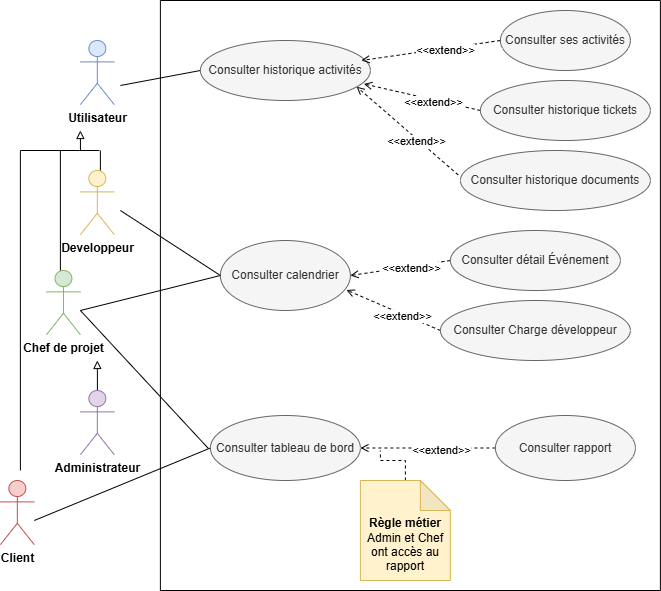

The diagram above was exported from draw.io. Its source (the exported page's mxGraphModel, read from the mxfile embedded in the PNG):
<mxGraphModel dx="-5756" dy="-6583" grid="1" gridSize="10" guides="1" tooltips="1" connect="1" arrows="1" fold="1" page="1" pageScale="1" pageWidth="827" pageHeight="1169" math="0" shadow="0">
  <root>
    <mxCell id="0" />
    <mxCell id="1" parent="0" />
    <mxCell id="X8jk2Nwf_jjFNwSnbdM9-26" edge="1" parent="1" style="endArrow=none;html=1;rounded=0;entryX=0;entryY=0.5;entryDx=0;entryDy=0;" target="X8jk2Nwf_jjFNwSnbdM9-32" value="">
      <mxGeometry height="50" relative="1" width="50" as="geometry">
        <mxPoint x="7185.888888888889" y="8254" as="sourcePoint" />
        <mxPoint x="7425.888888888889" y="8184" as="targetPoint" />
      </mxGeometry>
    </mxCell>
    <mxCell id="X8jk2Nwf_jjFNwSnbdM9-27" parent="1" style="swimlane;startSize=0;" value="" vertex="1">
      <mxGeometry height="590" width="500" x="7225.888888888889" y="8044" as="geometry" />
    </mxCell>
    <mxCell id="X8jk2Nwf_jjFNwSnbdM9-28" parent="X8jk2Nwf_jjFNwSnbdM9-27" style="ellipse;whiteSpace=wrap;html=1;fillColor=#f5f5f5;fontColor=#333333;strokeColor=#666666;" value="Consulter rapport" vertex="1">
      <mxGeometry height="65" width="140" x="335" y="415" as="geometry" />
    </mxCell>
    <mxCell id="X8jk2Nwf_jjFNwSnbdM9-29" parent="X8jk2Nwf_jjFNwSnbdM9-27" style="ellipse;whiteSpace=wrap;html=1;fillColor=#f5f5f5;fontColor=#333333;strokeColor=#666666;" value="Consulter tableau de bord" vertex="1">
      <mxGeometry height="65" width="150" x="50" y="415" as="geometry" />
    </mxCell>
    <mxCell id="X8jk2Nwf_jjFNwSnbdM9-30" edge="1" parent="X8jk2Nwf_jjFNwSnbdM9-27" source="X8jk2Nwf_jjFNwSnbdM9-28" style="endArrow=open;html=1;rounded=0;exitX=0;exitY=0.5;exitDx=0;exitDy=0;entryX=1;entryY=0.5;entryDx=0;entryDy=0;endFill=0;dashed=1;" target="X8jk2Nwf_jjFNwSnbdM9-29" value="">
      <mxGeometry height="50" relative="1" width="50" as="geometry">
        <mxPoint x="264" y="170" as="sourcePoint" />
        <mxPoint x="160" y="150" as="targetPoint" />
      </mxGeometry>
    </mxCell>
    <mxCell id="X8jk2Nwf_jjFNwSnbdM9-31" connectable="0" parent="X8jk2Nwf_jjFNwSnbdM9-30" style="edgeLabel;html=1;align=center;verticalAlign=middle;resizable=0;points=[];" value="&amp;lt;&amp;lt;extend&amp;gt;&amp;gt;" vertex="1">
      <mxGeometry relative="1" x="-0.2" y="2" as="geometry">
        <mxPoint as="offset" />
      </mxGeometry>
    </mxCell>
    <mxCell id="X8jk2Nwf_jjFNwSnbdM9-32" parent="X8jk2Nwf_jjFNwSnbdM9-27" style="ellipse;whiteSpace=wrap;html=1;fillColor=#f5f5f5;fontColor=#333333;strokeColor=#666666;" value="Consulter calendrier" vertex="1">
      <mxGeometry height="70" width="130" x="60" y="240" as="geometry" />
    </mxCell>
    <mxCell id="X8jk2Nwf_jjFNwSnbdM9-33" edge="1" parent="X8jk2Nwf_jjFNwSnbdM9-27" source="X8jk2Nwf_jjFNwSnbdM9-34" style="edgeStyle=orthogonalEdgeStyle;rounded=0;orthogonalLoop=1;jettySize=auto;html=1;endArrow=none;endFill=0;dashed=1;">
      <mxGeometry relative="1" as="geometry">
        <mxPoint x="220" y="450" as="targetPoint" />
      </mxGeometry>
    </mxCell>
    <mxCell id="X8jk2Nwf_jjFNwSnbdM9-34" parent="X8jk2Nwf_jjFNwSnbdM9-27" style="shape=note;whiteSpace=wrap;html=1;backgroundOutline=1;darkOpacity=0.05;fillColor=#fff2cc;strokeColor=#d6b656;" value="&lt;div&gt;&lt;b&gt;&lt;br&gt;&lt;/b&gt;&lt;/div&gt;&lt;b&gt;&lt;div&gt;&lt;b&gt;&lt;br&gt;&lt;/b&gt;&lt;/div&gt;Règle métier &lt;/b&gt;Admin et Chef ont accès au rapport" vertex="1">
      <mxGeometry height="100" width="90" x="200" y="480" as="geometry" />
    </mxCell>
    <mxCell id="X8jk2Nwf_jjFNwSnbdM9-35" parent="X8jk2Nwf_jjFNwSnbdM9-27" style="ellipse;whiteSpace=wrap;html=1;fillColor=#f5f5f5;fontColor=#333333;strokeColor=#666666;" value="Consulter Charge développeur" vertex="1">
      <mxGeometry height="60" width="190" x="280" y="300" as="geometry" />
    </mxCell>
    <mxCell id="X8jk2Nwf_jjFNwSnbdM9-36" edge="1" parent="X8jk2Nwf_jjFNwSnbdM9-27" source="X8jk2Nwf_jjFNwSnbdM9-35" style="endArrow=open;html=1;rounded=0;exitX=0;exitY=0.5;exitDx=0;exitDy=0;entryX=0.969;entryY=0.707;entryDx=0;entryDy=0;endFill=0;dashed=1;entryPerimeter=0;" target="X8jk2Nwf_jjFNwSnbdM9-32" value="">
      <mxGeometry height="50" relative="1" width="50" as="geometry">
        <mxPoint x="270" y="30" as="sourcePoint" />
        <mxPoint x="170" y="30" as="targetPoint" />
      </mxGeometry>
    </mxCell>
    <mxCell id="X8jk2Nwf_jjFNwSnbdM9-37" connectable="0" parent="X8jk2Nwf_jjFNwSnbdM9-36" style="edgeLabel;html=1;align=center;verticalAlign=middle;resizable=0;points=[];" value="&amp;lt;&amp;lt;extend&amp;gt;&amp;gt;" vertex="1">
      <mxGeometry relative="1" x="-0.2" y="2" as="geometry">
        <mxPoint as="offset" />
      </mxGeometry>
    </mxCell>
    <mxCell id="X8jk2Nwf_jjFNwSnbdM9-38" parent="X8jk2Nwf_jjFNwSnbdM9-27" style="ellipse;whiteSpace=wrap;html=1;fillColor=#f5f5f5;fontColor=#333333;strokeColor=#666666;" value="Consulter détail Événement" vertex="1">
      <mxGeometry height="60" width="170" x="290" y="230" as="geometry" />
    </mxCell>
    <mxCell id="X8jk2Nwf_jjFNwSnbdM9-39" edge="1" parent="X8jk2Nwf_jjFNwSnbdM9-27" source="X8jk2Nwf_jjFNwSnbdM9-38" style="endArrow=open;html=1;rounded=0;exitX=0;exitY=0.5;exitDx=0;exitDy=0;entryX=1;entryY=0.5;entryDx=0;entryDy=0;endFill=0;dashed=1;" target="X8jk2Nwf_jjFNwSnbdM9-32" value="">
      <mxGeometry height="50" relative="1" width="50" as="geometry">
        <mxPoint x="150" y="190" as="sourcePoint" />
        <mxPoint x="200" y="140" as="targetPoint" />
      </mxGeometry>
    </mxCell>
    <mxCell id="X8jk2Nwf_jjFNwSnbdM9-40" connectable="0" parent="X8jk2Nwf_jjFNwSnbdM9-39" style="edgeLabel;html=1;align=center;verticalAlign=middle;resizable=0;points=[];" value="&amp;lt;&amp;lt;extend&amp;gt;&amp;gt;" vertex="1">
      <mxGeometry relative="1" x="-0.2" y="2" as="geometry">
        <mxPoint as="offset" />
      </mxGeometry>
    </mxCell>
    <mxCell id="X8jk2Nwf_jjFNwSnbdM9-41" parent="X8jk2Nwf_jjFNwSnbdM9-27" style="ellipse;whiteSpace=wrap;html=1;fillColor=#f5f5f5;fontColor=#333333;strokeColor=#666666;" value="Consulter ses activités" vertex="1">
      <mxGeometry height="60" width="130" x="340" y="10" as="geometry" />
    </mxCell>
    <mxCell id="X8jk2Nwf_jjFNwSnbdM9-42" parent="X8jk2Nwf_jjFNwSnbdM9-27" style="ellipse;whiteSpace=wrap;html=1;fillColor=#f5f5f5;fontColor=#333333;strokeColor=#666666;" value="&lt;p data-pm-slice=&quot;0 0 []&quot;&gt;Consulter historique activités&lt;/p&gt;" vertex="1">
      <mxGeometry height="60" width="170" x="40" y="40" as="geometry" />
    </mxCell>
    <mxCell id="X8jk2Nwf_jjFNwSnbdM9-43" parent="X8jk2Nwf_jjFNwSnbdM9-27" style="ellipse;whiteSpace=wrap;html=1;fillColor=#f5f5f5;fontColor=#333333;strokeColor=#666666;" value="Consulter historique documents" vertex="1">
      <mxGeometry height="60" width="190" x="300" y="150" as="geometry" />
    </mxCell>
    <mxCell id="X8jk2Nwf_jjFNwSnbdM9-44" parent="X8jk2Nwf_jjFNwSnbdM9-27" style="ellipse;whiteSpace=wrap;html=1;fillColor=#f5f5f5;fontColor=#333333;strokeColor=#666666;" value="Consulter historique tickets" vertex="1">
      <mxGeometry height="60" width="170" x="320" y="80" as="geometry" />
    </mxCell>
    <mxCell id="X8jk2Nwf_jjFNwSnbdM9-45" edge="1" parent="X8jk2Nwf_jjFNwSnbdM9-27" source="X8jk2Nwf_jjFNwSnbdM9-41" style="endArrow=open;html=1;rounded=0;exitX=0;exitY=0.5;exitDx=0;exitDy=0;endFill=0;dashed=1;entryX=0.947;entryY=0.333;entryDx=0;entryDy=0;entryPerimeter=0;" target="X8jk2Nwf_jjFNwSnbdM9-42" value="">
      <mxGeometry height="50" relative="1" width="50" as="geometry">
        <mxPoint x="350" y="35" as="sourcePoint" />
        <mxPoint x="260" y="70" as="targetPoint" />
      </mxGeometry>
    </mxCell>
    <mxCell id="X8jk2Nwf_jjFNwSnbdM9-46" connectable="0" parent="X8jk2Nwf_jjFNwSnbdM9-45" style="edgeLabel;html=1;align=center;verticalAlign=middle;resizable=0;points=[];" value="&amp;lt;&amp;lt;extend&amp;gt;&amp;gt;" vertex="1">
      <mxGeometry relative="1" x="-0.2" y="2" as="geometry">
        <mxPoint as="offset" />
      </mxGeometry>
    </mxCell>
    <mxCell id="X8jk2Nwf_jjFNwSnbdM9-47" edge="1" parent="X8jk2Nwf_jjFNwSnbdM9-27" source="X8jk2Nwf_jjFNwSnbdM9-44" style="endArrow=open;html=1;rounded=0;exitX=0;exitY=0.5;exitDx=0;exitDy=0;entryX=0.962;entryY=0.724;entryDx=0;entryDy=0;endFill=0;dashed=1;entryPerimeter=0;" target="X8jk2Nwf_jjFNwSnbdM9-42" value="">
      <mxGeometry height="50" relative="1" width="50" as="geometry">
        <mxPoint x="300" y="110" as="sourcePoint" />
        <mxPoint x="200" y="145" as="targetPoint" />
      </mxGeometry>
    </mxCell>
    <mxCell id="X8jk2Nwf_jjFNwSnbdM9-48" connectable="0" parent="X8jk2Nwf_jjFNwSnbdM9-47" style="edgeLabel;html=1;align=center;verticalAlign=middle;resizable=0;points=[];" value="&amp;lt;&amp;lt;extend&amp;gt;&amp;gt;" vertex="1">
      <mxGeometry relative="1" x="-0.2" y="2" as="geometry">
        <mxPoint as="offset" />
      </mxGeometry>
    </mxCell>
    <mxCell id="X8jk2Nwf_jjFNwSnbdM9-49" edge="1" parent="X8jk2Nwf_jjFNwSnbdM9-27" source="X8jk2Nwf_jjFNwSnbdM9-43" style="endArrow=open;html=1;rounded=0;exitX=-0.012;exitY=0.406;exitDx=0;exitDy=0;entryX=0.919;entryY=0.77;entryDx=0;entryDy=0;endFill=0;dashed=1;entryPerimeter=0;exitPerimeter=0;" target="X8jk2Nwf_jjFNwSnbdM9-42" value="">
      <mxGeometry height="50" relative="1" width="50" as="geometry">
        <mxPoint x="300" y="175" as="sourcePoint" />
        <mxPoint x="200" y="210" as="targetPoint" />
      </mxGeometry>
    </mxCell>
    <mxCell id="X8jk2Nwf_jjFNwSnbdM9-50" connectable="0" parent="X8jk2Nwf_jjFNwSnbdM9-49" style="edgeLabel;html=1;align=center;verticalAlign=middle;resizable=0;points=[];" value="&amp;lt;&amp;lt;extend&amp;gt;&amp;gt;" vertex="1">
      <mxGeometry relative="1" x="-0.2" y="2" as="geometry">
        <mxPoint as="offset" />
      </mxGeometry>
    </mxCell>
    <mxCell id="X8jk2Nwf_jjFNwSnbdM9-51" parent="1" style="shape=umlActor;verticalLabelPosition=bottom;verticalAlign=top;html=1;outlineConnect=0;fillColor=#dae8fc;strokeColor=#6c8ebf;" value="&lt;b&gt;Utilisateur&lt;/b&gt;" vertex="1">
      <mxGeometry height="64.18" width="33.88" x="7145.888888888889" y="8084" as="geometry" />
    </mxCell>
    <mxCell id="X8jk2Nwf_jjFNwSnbdM9-52" edge="1" parent="1" style="edgeStyle=orthogonalEdgeStyle;rounded=0;orthogonalLoop=1;jettySize=auto;html=1;endArrow=block;endFill=0;">
      <mxGeometry relative="1" as="geometry">
        <mxPoint x="7145.948888888888" y="8194" as="sourcePoint" />
        <mxPoint x="7145.888888888889" y="8174" as="targetPoint" />
      </mxGeometry>
    </mxCell>
    <mxCell id="X8jk2Nwf_jjFNwSnbdM9-53" parent="1" style="shape=umlActor;verticalLabelPosition=bottom;verticalAlign=top;html=1;outlineConnect=0;fillColor=#fff2cc;strokeColor=#d6b656;" value="&lt;b&gt;Developpeur&lt;/b&gt;" vertex="1">
      <mxGeometry height="64.18" width="33.88" x="7145.888888888889" y="8214" as="geometry" />
    </mxCell>
    <mxCell id="X8jk2Nwf_jjFNwSnbdM9-54" parent="1" style="shape=umlActor;verticalLabelPosition=bottom;verticalAlign=top;html=1;outlineConnect=0;fillColor=#d5e8d4;strokeColor=#82b366;" value="&lt;b&gt;Chef de projet&lt;/b&gt;" vertex="1">
      <mxGeometry height="64.18" width="33.88" x="7112.008888888889" y="8314" as="geometry" />
    </mxCell>
    <mxCell id="X8jk2Nwf_jjFNwSnbdM9-55" edge="1" parent="1" source="X8jk2Nwf_jjFNwSnbdM9-56" style="edgeStyle=orthogonalEdgeStyle;rounded=0;orthogonalLoop=1;jettySize=auto;html=1;endArrow=block;endFill=0;">
      <mxGeometry relative="1" as="geometry">
        <mxPoint x="7162.828888888889" y="8404" as="targetPoint" />
      </mxGeometry>
    </mxCell>
    <mxCell id="X8jk2Nwf_jjFNwSnbdM9-56" parent="1" style="shape=umlActor;verticalLabelPosition=bottom;verticalAlign=top;html=1;outlineConnect=0;fillColor=#e1d5e7;strokeColor=#9673a6;" value="&lt;b&gt;Administrateur&lt;/b&gt;" vertex="1">
      <mxGeometry height="64.18" width="33.88" x="7145.888888888889" y="8434" as="geometry" />
    </mxCell>
    <mxCell id="X8jk2Nwf_jjFNwSnbdM9-57" edge="1" parent="1" style="endArrow=none;html=1;rounded=0;" value="">
      <mxGeometry height="50" relative="1" width="50" as="geometry">
        <Array as="points">
          <mxPoint x="7144.888888888889" y="8194" />
        </Array>
        <mxPoint x="7085.888888888889" y="8194" as="sourcePoint" />
        <mxPoint x="7164.888888888889" y="8194" as="targetPoint" />
      </mxGeometry>
    </mxCell>
    <mxCell id="X8jk2Nwf_jjFNwSnbdM9-58" edge="1" parent="1" style="endArrow=none;html=1;rounded=0;" value="">
      <mxGeometry height="50" relative="1" width="50" as="geometry">
        <mxPoint x="7125.888888888889" y="8314" as="sourcePoint" />
        <mxPoint x="7125.888888888889" y="8194" as="targetPoint" />
      </mxGeometry>
    </mxCell>
    <mxCell id="X8jk2Nwf_jjFNwSnbdM9-59" edge="1" parent="1" style="endArrow=none;html=1;rounded=0;" value="">
      <mxGeometry height="50" relative="1" width="50" as="geometry">
        <mxPoint x="7165.888888888889" y="8214" as="sourcePoint" />
        <mxPoint x="7165.888888888889" y="8194" as="targetPoint" />
      </mxGeometry>
    </mxCell>
    <mxCell id="X8jk2Nwf_jjFNwSnbdM9-60" parent="1" style="shape=umlActor;verticalLabelPosition=bottom;verticalAlign=top;html=1;outlineConnect=0;fillColor=#f8cecc;strokeColor=#b85450;" value="&lt;b&gt;Client&lt;/b&gt;" vertex="1">
      <mxGeometry height="64.18" width="33.88" x="7065.888888888889" y="8524" as="geometry" />
    </mxCell>
    <mxCell id="X8jk2Nwf_jjFNwSnbdM9-61" edge="1" parent="1" style="endArrow=none;html=1;rounded=0;" value="">
      <mxGeometry height="50" relative="1" width="50" as="geometry">
        <mxPoint x="7085.888888888889" y="8514" as="sourcePoint" />
        <mxPoint x="7085.888888888889" y="8194" as="targetPoint" />
      </mxGeometry>
    </mxCell>
    <mxCell id="X8jk2Nwf_jjFNwSnbdM9-62" edge="1" parent="1" style="endArrow=none;html=1;rounded=0;entryX=0;entryY=0.5;entryDx=0;entryDy=0;" target="X8jk2Nwf_jjFNwSnbdM9-32" value="">
      <mxGeometry height="50" relative="1" width="50" as="geometry">
        <mxPoint x="7145.888888888889" y="8354" as="sourcePoint" />
        <mxPoint x="7285.888888888889" y="8339" as="targetPoint" />
      </mxGeometry>
    </mxCell>
    <mxCell id="X8jk2Nwf_jjFNwSnbdM9-63" edge="1" parent="1" style="endArrow=none;html=1;rounded=0;" value="">
      <mxGeometry height="50" relative="1" width="50" as="geometry">
        <mxPoint x="7145.888888888889" y="8354" as="sourcePoint" />
        <mxPoint x="7273.888888888889" y="8492" as="targetPoint" />
      </mxGeometry>
    </mxCell>
    <mxCell id="X8jk2Nwf_jjFNwSnbdM9-64" edge="1" parent="1" style="endArrow=none;html=1;rounded=0;entryX=0;entryY=0.5;entryDx=0;entryDy=0;" target="X8jk2Nwf_jjFNwSnbdM9-29" value="">
      <mxGeometry height="50" relative="1" width="50" as="geometry">
        <mxPoint x="7099.768888888889" y="8564" as="sourcePoint" />
        <mxPoint x="7217.768888888889" y="8666" as="targetPoint" />
      </mxGeometry>
    </mxCell>
    <mxCell id="X8jk2Nwf_jjFNwSnbdM9-65" edge="1" parent="1" style="endArrow=none;html=1;rounded=0;entryX=0;entryY=0.5;entryDx=0;entryDy=0;" target="X8jk2Nwf_jjFNwSnbdM9-42" value="">
      <mxGeometry height="50" relative="1" width="50" as="geometry">
        <mxPoint x="7185.888888888889" y="8129" as="sourcePoint" />
        <mxPoint x="7285.888888888889" y="8214" as="targetPoint" />
      </mxGeometry>
    </mxCell>
  </root>
</mxGraphModel>